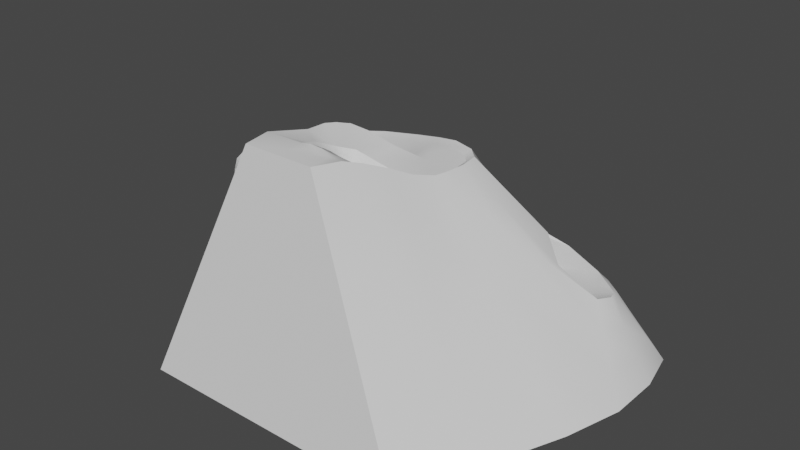 # Source: PrairieMoundtain.blend  (saved by Blender 3.3.6; exported with 4.5.12 LTS)
import bpy
from mathutils import Matrix  # noqa: F401  (used for matrix-valued properties, if any)

bpy.ops.wm.read_factory_settings(use_empty=True)
scene = bpy.context.scene
scene.name = 'Scene'

# ---- collections
col_collection = bpy.data.collections.new('Collection'); scene.collection.children.link(col_collection)

# ---- node groups
ng_auto_smooth = bpy.data.node_groups.new('Auto Smooth', 'GeometryNodeTree')
_s = ng_auto_smooth.interface.new_socket(name='Geometry', in_out='OUTPUT', socket_type='NodeSocketGeometry')
_s = ng_auto_smooth.interface.new_socket(name='Geometry', in_out='INPUT', socket_type='NodeSocketGeometry')
_s = ng_auto_smooth.interface.new_socket(name='Angle', in_out='INPUT', socket_type='NodeSocketFloat')
_s.subtype = 'ANGLE'
_s.min_value = 0.0
_s.max_value = 3.142
ng_auto_smooth.is_modifier = True
_N = ng_auto_smooth.nodes; _L = ng_auto_smooth.links
n0 = _N.new('NodeGroupOutput'); n0.name = 'Group Output'; n0.location = (480, -100)
n1 = _N.new('NodeGroupInput'); n1.name = 'Group Input'; n1.location = (-420, -300)
n2 = _N.new('NodeGroupInput'); n2.name = 'Group Input.001'; n2.location = (-60, -100)
n3 = _N.new('GeometryNodeSetShadeSmooth'); n3.name = 'Set Shade Smooth'; n3.location = (120, -100)
n3.domain = 'EDGE'
n4 = _N.new('GeometryNodeSetShadeSmooth'); n4.name = 'Set Shade Smooth.001'; n4.location = (300, -100)
n5 = _N.new('GeometryNodeInputMeshEdgeAngle'); n5.name = 'Edge Angle'; n5.location = (-420, -220)
n6 = _N.new('GeometryNodeInputEdgeSmooth'); n6.name = 'Is Edge Smooth'; n6.location = (-60, -160)
n7 = _N.new('GeometryNodeInputShadeSmooth'); n7.name = 'Is Face Smooth'; n7.location = (-240, -340)
n8 = _N.new('FunctionNodeBooleanMath'); n8.name = 'Boolean Math'; n8.location = (-60, -220)
n9 = _N.new('FunctionNodeCompare'); n9.name = 'Compare'; n9.location = (-240, -180)
n9.operation = 'LESS_EQUAL'
_L.new(n5.outputs[0], n9.inputs[0])
_L.new(n4.outputs[0], n0.inputs[0])
_L.new(n1.outputs[1], n9.inputs[1])
_L.new(n9.outputs[0], n8.inputs[0])
_L.new(n7.outputs[0], n8.inputs[1])
_L.new(n2.outputs[0], n3.inputs[0])
_L.new(n6.outputs[0], n3.inputs[1])
_L.new(n3.outputs[0], n4.inputs[0])
_L.new(n8.outputs[0], n3.inputs[2])
n0.is_active_output = True

# ---- world
world_world = bpy.data.worlds.new('World'); scene.world = world_world
world_world.use_nodes = True; world_world.node_tree.nodes.clear()
_N = world_world.node_tree.nodes; _L = world_world.node_tree.links
n0 = _N.new('ShaderNodeOutputWorld'); n0.name = 'World Output'; n0.location = (300, 300)
n1 = _N.new('ShaderNodeBackground'); n1.name = 'Background'; n1.location = (10, 300)
n1.inputs[0].default_value = (0.05088, 0.05088, 0.05088, 1.0)
_L.new(n1.outputs[0], n0.inputs[0])
n0.is_active_output = True
world_world.color = (0.05088, 0.05088, 0.05088)
world_world.use_sun_shadow = False
world_world.sun_shadow_jitter_overblur = 0.0

# ---- meshes
me_cube_001 = bpy.data.meshes.new('Cube.001')
me_cube_001.from_pydata([(-8.88, -5.95, -1.0), (-2.033, -3.829, 15.23), (-8.88, 10.82, -1.0), (-3.0, 1.807, 14.04), (9.702, -5.95, -1.0), (2.679, -3.829, 15.23), (13.91, 4.448, -1.0), (3.067, -1.926, 15.02), (-0.6653, 1.635, 13.51), (3.556, 2.738, 12.37), (-2.667, 3.825, 13.93), (-8.88, 13.09, -1.0), (15.0, 8.365, -1.0), (-0.9024, 4.633, 13.63), (2.531, 5.619, 12.44), (-10.14, 1.579, -1.0), (-2.369, -1.926, 15.23), (12.26, 0.372, -1.0), (-4.661, 6.951, 9.576), (-5.138, 5.084, 8.826), (-11.96, 13.51, -1.0), (-10.93, 15.78, -1.0), (9.702, 15.78, -1.0), (-11.96, 6.041, -1.0), (-8.362, 3.933, 8.97), (7.642, 12.51, 4.255), (-8.193, 11.58, 6.477), (-9.041, 9.04, 7.321), (11.96, 10.15, 4.615), (6.888, 12.85, 4.593), (-1.911, 12.88, 5.381), (12.11, 11.92, 4.292), (14.41, 14.86, -1.0), (-13.22, 3.834, -1.0), (-14.46, 15.29, -1.0), (-11.8, 17.84, -1.0), (12.01, 16.91, -1.0), (9.947, 13.65, 4.255), (-14.46, 7.819, -1.0), (12.21, 12.05, 4.057), (10.04, 13.79, 4.022), (11.57, 12.35, 4.283), (11.83, 12.69, 3.965), (10.74, 13.56, 3.948), (10.49, 13.22, 4.264), (9.802, 11.21, 4.187), (11.02, 10.23, 4.284), (8.181, 12.02, 4.203), (10.07, 10.2, 4.279), (8.771, 10.89, 4.268), (8.334, 10.08, 7.83), (9.342, 10.46, 4.268), (10.5, 10.14, 4.281), (8.556, 11.35, 4.265), (9.114, 9.4, 6.562), (9.607, 9.186, 6.633), (8.1, 10.08, 6.523), (8.403, 9.806, 6.534), (7.724, 10.43, 6.537), (8.71, 9.587, 6.548), (7.308, 10.73, 6.608), (9.976, 8.795, 6.759), (6.62, 11.05, 6.733), (15.06, 11.91, -1.0), (12.33, 11.1, 4.454), (-5.052, 12.09, 5.71), (3.209, 18.5, -1.0), (-7.008, 18.1, -1.0), (2.488, 12.72, 4.814), (-1.831, 17.85, -1.0), (-9.582, 18.32, -1.0), (-13.49, 16.8, -1.0), (-14.78, 11.49, -1.0), (-8.833, 6.43, 8.358), (-14.03, 6.093, -1.0), (-11.69, 2.02, -1.0), (-5.176, 4.247, 8.84), (-5.345, 3.365, 8.74), (-5.692, 2.836, 8.884), (-6.103, 2.223, 8.932), (-6.64, 1.685, 8.928), (-5.167, 0.5727, 12.07), (-4.069, 3.446, 11.79), (-4.984, 1.052, 12.03), (-4.801, 1.53, 11.98), (-4.618, 2.009, 11.93), (-4.435, 2.488, 11.89), (-4.252, 2.967, 11.84), (7.756, 17.79, -1.0), (-8.78, 10.74, 6.739), (-6.775, 12.06, 6.146), (-7.497, 1.667, 9.1), (-7.437, 1.254, 9.762), (-6.807, 1.079, 10.09), (-10.47, 2.849, 9.765), (-10.05, 2.988, 9.402), (-10.72, 11.03, 7.141), (-11.27, 11.36, 7.548), (-9.517, 13.17, 6.714), (-9.867, 13.68, 7.131), (-11.18, 5.786, 9.774), (-10.65, 5.44, 9.236), (7.255, 14.51, 4.751), (-1.937, 14.54, 5.215), (-1.936, 15.03, 5.565), (-6.338, 14.09, 6.365), (-6.004, 13.63, 5.842), (2.711, 14.96, 5.364), (2.626, 14.6, 4.942), (-8.714, 13.99, 6.845), (-8.592, 13.41, 6.472), (-10.75, 12.83, 7.31), (-10.23, 12.47, 6.864), (-11.46, 8.4, 8.407), (-10.91, 7.98, 8.178), (-10.47, 3.801, 9.402), (-10.97, 3.861, 9.767), (-9.217, 2.09, 9.402), (-9.461, 1.755, 9.763), (4.983, 3.484, 12.88), (4.275, 3.463, 12.5), (5.177, 5.756, 12.79), (4.744, 5.647, 12.49), (-8.291, 7.89, 9.909), (-7.919, 7.73, 9.674), (-7.211, 9.993, 10.38), (-6.945, 9.631, 10.11), (3.902, 7.551, 12.49), (4.165, 7.908, 12.76), (2.65, 8.434, 12.71), (2.531, 8.032, 12.44), (4.598, 6.792, 12.49), (4.994, 7.067, 12.79), (-7.996, 5.782, 9.25), (-8.354, 5.946, 9.509), (-8.3, 5.576, 9.24), (-7.552, 8.944, 9.911), (-7.885, 9.24, 10.17), (-5.992, 9.768, 10.2), (-6.13, 10.16, 10.49), (-3.004, 3.211, 13.98), (-2.015, 4.363, 13.86), (-4.142, 7.333, 9.925), (-4.94, 6.143, 9.193), (-1.116, 9.496, 11.76), (-1.151, 9.104, 11.47), (-1.218, 6.94, 11.03), (-4.191, 9.721, 10.68), (-4.271, 10.11, 10.96), (1.131, 0.8847, 13.02), (0.03358, -1.926, 15.23), (2.918, 1.337, 12.88), (-3.896, 1.454, 13.1), (-4.456, 0.844, 12.78), (0.8141, 2.589, 12.96), (0.8141, 5.028, 12.99), (0.6564, 6.292, 11.73), (0.9783, 9.019, 12.28), (0.9508, 8.605, 12.03), (10.46, 12.06, 4.194), (9.2, 13.28, 4.255), (10.92, 11.23, 4.193), (9.57, 12.21, 4.195), (11.74, 11.15, 4.308), (-6.598, -5.243, 4.408), (-4.315, -4.536, 9.817), (5.02, -4.536, 9.817), (7.361, -5.243, 4.408), (12.97, 9.552, 2.744), (13.99, 8.958, 0.8718), (4.791, 0.7743, -1.0), (-2.673, 1.177, -1.0), (6.13, -1.16, 9.817), (9.193, -0.394, 4.408), (12.95, 12.99, 2.371), (13.68, 13.93, 0.6857), (10.7, 14.83, 2.348), (11.35, 15.87, 0.6739), (14.15, 11.64, 0.8179), (13.24, 11.37, 2.636), (-9.237, 1.471, 2.587), (-8.337, 1.363, 6.175), (-10.2, 1.843, 6.175), (-10.94, 1.931, 2.588), (-12.3, 3.506, 2.588), (-11.39, 3.177, 6.176), (-11.99, 4.605, 6.178), (-13.01, 5.349, 2.589), (-13.39, 13.98, 1.849), (-12.33, 12.67, 4.699), (-11.67, 14.15, 4.54), (-12.58, 15.48, 1.77), (-13.67, 10.46, 2.136), (-12.57, 9.43, 5.272), (-11.16, 16.45, 1.71), (-10.51, 15.07, 4.421), (-9.004, 15.44, 4.23), (-9.293, 16.88, 1.615), (-12.27, 6.463, 6.183), (-13.36, 7.141, 2.591), (7.589, 16.7, 0.9171), (7.422, 15.6, 2.834), (3.043, 17.32, 1.121), (2.877, 16.14, 3.243), (-1.866, 16.91, 1.188), (-1.901, 15.97, 3.377), (-6.785, 16.76, 1.455), (-6.562, 15.42, 3.91), (8.376, 7.782, 8.77), (6.777, 6.769, 10.78), (7.309, 5.705, 10.07), (9.634, 7.925, 7.341), (7.221, 9.076, 9.482), (6.107, 8.071, 11.13), (-8.183, 9.74, 9.028), (-8.482, 10.24, 7.883), (-8.791, 8.657, 8.184), (-8.541, 8.273, 9.047), (-8.673, 6.269, 8.742), (-8.514, 6.108, 9.125), (-6.345, 10.8, 9.042), (-6.56, 11.43, 7.594), (-7.866, 11.05, 7.78), (-7.539, 10.52, 9.082), (5.802, 10.0, 8.741), (4.983, 8.954, 10.75), (5.475, 11.38, 7.298), (4.062, 9.905, 10.0), (10.94, 4.127, 3.597), (7.96, 3.805, 8.195), (-1.646, 11.75, 7.506), (-1.381, 10.62, 9.631), (-4.792, 11.43, 7.46), (-4.531, 10.77, 9.21), (1.985, 11.49, 7.304), (1.482, 10.25, 9.794), (12.69, 13.41, 2.31), (13.55, 14.14, 0.655), (11.16, 14.68, 2.299), (11.59, 15.79, 0.6494), (0.7067, -1.751, 15.29), (1.445, -1.693, 15.21), (2.205, -1.923, 15.05), (2.331, -1.653, 15.02), (1.568, -0.4591, 14.36), (1.585, -2.618, 15.19), (2.458, -2.715, 15.14), (0.3232, -3.829, 15.23), (0.2077, -3.07, 15.23), (2.132, -3.224, 15.23), (0.8094, -2.272, 15.22), (1.146, -2.184, 15.23), (1.515, -2.156, 15.22), (1.947, -2.212, 15.13), (2.122, -2.409, 15.11), (0.8964, -2.844, 15.23), (4.504, 2.131, 13.26), (4.025, 0.7789, 13.95), (3.466, -0.8001, 14.64), (3.366, -0.6031, 14.38), (2.871, -0.6097, 14.24), (2.469, -0.546, 14.33), (3.881, 0.8208, 13.7), (4.225, 1.939, 13.16), (7.35, 2.15, 8.736), (6.74, 0.4951, 9.276), (6.471, 3.645, 10.49), (4.598, -1.543, 12.42), (5.382, 0.637, 11.61), (5.927, 2.141, 11.0), (-3.174, -4.183, 12.52), (3.849, -4.183, 12.52), (3.787, 2.319, 12.81), (3.218, 0.1078, 13.75), (3.592, 1.047, 13.49), (3.782, 1.746, 13.14), (4.651, 4.247, 12.49), (5.08, 4.62, 12.79), (-0.07695, 1.075, 14.01), (1.877, 1.762, 13.59), (0.789, 1.73, 13.83), (-0.5587, -0.05966, 14.53), (0.1197, -0.5826, 14.37), (1.097, -0.6753, 14.63), (0.7276, -0.7041, 14.67), (-1.028, 0.4306, 14.09), (-0.7397, -0.5537, 14.51), (1.771, 1.366, 13.32), (2.291, 0.9655, 12.93), (0.9426, 1.411, 13.47), (0.1735, 0.6923, 13.82), (3.016, 1.939, 13.24), (2.243, 0.2857, 13.62), (-3.792, 5.428, 11.75), (-4.48, 4.075, 10.65), (-4.8, 3.726, 10.06), (-2.795, 6.014, 11.76), (-4.187, 4.877, 11.31), (-5.201, 3.319, 9.408), (-1.149, 2.976, 10.7), (-1.089, 3.239, 9.296), (-2.796, 2.285, 9.881), (-2.863, 2.235, 8.935), (-1.873, 2.82, 9.193), (-0.3374, 4.605, 9.577), (-3.381, 1.926, 8.84), (-3.765, 1.603, 8.865), (-4.07, 1.26, 8.884), (-0.2633, 6.176, 11.03), (-3.439, 1.354, 9.408), (-3.149, 1.904, 10.06), (-0.5279, 4.324, 10.91), (-0.6155, 3.691, 12.13), (-1.848, 2.594, 10.29), (-2.064, 2.732, 11.57), (-2.65, 2.033, 10.9), (-1.474, 2.995, 12.03), (-4.521, 6.696, 9.927), (-4.758, 5.885, 9.699), (-4.894, 4.877, 9.475), (-4.989, 4.088, 9.289), (-5.23, 3.293, 9.093), (-2.341, 4.094, 13.89), (-3.294, 5.721, 11.75), (-0.7926, 3.792, 9.437), (-0.9927, 3.295, 12.08), (-0.9057, 3.571, 10.82), (-2.836, 3.518, 13.95), (-3.99, 5.153, 11.53), (-1.49, 2.99, 9.244), (-1.778, 2.824, 11.8), (-1.476, 2.732, 10.52)], [], [(14, 122, 131), (267, 7, 5), (271, 5, 247, 1, 270), (15, 171, 170, 17, 4, 0), (150, 16, 1), (12, 11, 21, 22), (278, 290, 289), (211, 28, 61), (6, 2, 11, 12), (8, 13, 141), (154, 9, 14), (232, 65, 90, 221), (2, 6, 17, 170, 171, 15), (80, 93, 81, 83), (291, 151, 272), (3, 16, 285), (22, 21, 35, 70, 67, 69, 66, 88, 36), (140, 82, 3), (323, 293, 10, 322), (153, 81, 16), (46, 45, 48, 52), (23, 15, 75, 33, 74, 38), (208, 61, 50, 212), (2, 15, 23), (51, 45, 49), (11, 2, 20, 21), (203, 107, 102, 201), (130, 14, 127), (185, 94, 116, 186), (20, 2, 23), (201, 102, 37, 40, 176), (217, 219, 134, 123), (223, 214, 137, 125), (14, 131, 127), (68, 29, 102, 108), (27, 96, 114), (30, 68, 108, 103), (26, 98, 112), (198, 100, 113, 193), (236, 42, 39, 174), (98, 26, 110), (12, 22, 36, 32, 63), (189, 97, 111, 190), (27, 89, 96), (21, 20, 34, 71, 35), (178, 63, 32, 175), (205, 104, 107, 203), (20, 23, 38, 72, 34), (47, 45, 162), (211, 168, 28), (41, 31, 39, 42), (37, 44, 43, 40), (51, 48, 45), (61, 28, 46, 55), (62, 60, 47, 25), (50, 55, 54), (50, 57, 56), (51, 57, 59, 48), (50, 56, 58), (47, 53, 49, 45), (161, 45, 46), (48, 59, 54, 52), (47, 60, 58, 53), (58, 56, 49, 53), (54, 55, 46, 52), (58, 60, 50), (56, 57, 51, 49), (59, 57, 50), (54, 59, 50), (61, 55, 50), (50, 60, 62), (124, 18, 136), (225, 227, 129, 128), (169, 12, 63, 178), (159, 45, 161), (90, 65, 106), (65, 30, 103, 106), (207, 105, 104, 205), (90, 106, 110), (193, 113, 97, 189), (73, 114, 101), (190, 111, 99, 195), (89, 26, 112, 96), (73, 24, 135), (143, 124, 133), (186, 116, 100, 198), (24, 101, 115), (182, 118, 94, 185), (24, 95, 117), (95, 24, 115), (270, 1, 16, 81), (91, 24, 117), (24, 76, 19), (294, 295, 87, 82), (295, 298, 86, 87), (78, 85, 86, 298), (78, 79, 84, 85), (79, 80, 83, 84), (3, 82, 152), (158, 156, 14, 130), (212, 50, 62, 224), (276, 122, 14), (102, 160, 37), (126, 18, 138), (221, 90, 26, 222), (24, 19, 133, 135), (214, 217, 123, 137), (18, 126, 136), (195, 99, 109, 196), (196, 109, 105, 207), (91, 92, 93, 80), (118, 92, 91, 117), (116, 94, 95, 115), (112, 98, 99, 111), (114, 96, 97, 113), (106, 103, 104, 105), (108, 102, 107), (110, 106, 105, 109), (103, 108, 107, 104), (98, 110, 109, 99), (96, 112, 111, 97), (101, 114, 113, 100), (100, 116, 115, 101), (94, 118, 117, 95), (181, 92, 118, 182), (258, 259, 7), (133, 134, 135), (276, 120, 119), (130, 127, 128, 129), (137, 123, 124, 136), (139, 125, 126, 138), (132, 128, 127, 131), (121, 132, 131, 122), (123, 134, 133, 124), (125, 137, 136, 126), (148, 139, 138, 147), (269, 256, 268), (78, 298, 309, 307), (328, 297, 140, 327), (142, 146, 145, 147), (157, 144, 145, 158), (235, 231, 144, 157), (156, 146, 13, 155), (144, 148, 147, 145), (18, 142, 147, 138), (230, 30, 65, 232), (282, 150, 240, 284), (291, 9, 279), (278, 8, 281), (288, 149, 244), (275, 272, 151), (153, 84, 83, 81), (16, 3, 152), (85, 84, 153, 152), (152, 153, 16), (8, 154, 155, 13), (14, 156, 155), (129, 157, 158, 130), (145, 146, 156, 158), (227, 235, 157, 129), (287, 289, 149), (29, 25, 160, 102), (41, 159, 31), (162, 45, 159), (28, 64, 46), (25, 47, 160), (31, 159, 161), (163, 161, 46), (160, 162, 159, 37), (160, 47, 162), (44, 37, 159), (41, 44, 159), (31, 161, 163), (64, 163, 46), (64, 31, 163), (135, 218, 73), (24, 77, 76), (24, 78, 77), (24, 79, 78), (24, 80, 79), (91, 80, 24), (73, 27, 114), (24, 73, 101), (26, 90, 110), (19, 143, 133), (143, 18, 124), (3, 8, 140), (8, 10, 327), (8, 141, 322), (1, 247, 248), (251, 240, 150, 250), (297, 294, 82, 140), (82, 87, 152), (87, 86, 152), (86, 85, 152), (286, 285, 16), (44, 41, 42, 43), (239, 237, 32, 36), (177, 239, 36), (40, 43, 238, 176), (176, 238, 239, 177), (43, 42, 236, 238), (238, 236, 237, 239), (29, 68, 234, 226), (226, 234, 235, 227), (144, 231, 233, 148), (231, 230, 232, 233), (68, 30, 230, 234), (234, 230, 231, 235), (6, 228, 173, 17), (228, 229, 264, 265, 172, 173), (15, 180, 183, 75), (180, 181, 182, 183), (70, 197, 206, 67), (197, 196, 207, 206), (35, 194, 197, 70), (194, 195, 196, 197), (89, 27, 216, 215), (215, 216, 217, 214), (139, 220, 223, 125), (220, 221, 222, 223), (132, 213, 225, 128), (213, 212, 224, 225), (0, 164, 180, 15), (164, 165, 181, 180), (75, 183, 184, 33), (183, 182, 185, 184), (74, 187, 199, 38), (187, 186, 198, 199), (71, 191, 194, 35), (191, 190, 195, 194), (72, 192, 188, 34), (192, 193, 189, 188), (67, 206, 204, 69), (206, 207, 205, 204), (28, 168, 179, 64), (168, 169, 178, 179), (25, 29, 226, 224, 62), (224, 226, 227, 225), (210, 229, 168, 211), (266, 229, 210), (228, 6, 12, 169), (229, 228, 169, 168), (69, 204, 202, 66), (204, 205, 203, 202), (64, 179, 174, 39, 31), (179, 178, 175, 174), (34, 188, 191, 71), (188, 189, 190, 191), (32, 237, 175), (237, 236, 174, 175), (38, 199, 192, 72), (199, 198, 193, 192), (26, 89, 215, 222), (222, 215, 214, 223), (27, 73, 218, 216), (216, 218, 219, 217), (88, 200, 177, 36), (200, 201, 176, 177), (33, 184, 187, 74), (184, 185, 186, 187), (66, 202, 200, 88), (202, 203, 201, 200), (121, 209, 213, 132), (209, 208, 212, 213), (148, 233, 220, 139), (233, 232, 221, 220), (277, 119, 210), (209, 210, 211, 208), (4, 167, 164, 0), (167, 166, 165, 164), (17, 173, 167, 4), (173, 172, 166, 167), (219, 218, 135), (134, 219, 135), (244, 149, 283), (283, 149, 284), (7, 243, 242), (273, 151, 261), (242, 243, 241), (243, 244, 241), (261, 151, 292), (252, 241, 240, 251), (253, 252, 245), (253, 245, 254), (5, 7, 246), (7, 242, 246), (249, 5, 246, 254), (250, 150, 248, 255), (249, 245, 255), (150, 1, 248), (247, 5, 248), (5, 249, 255, 248), (245, 250, 255), (245, 249, 254), (242, 253, 254, 246), (242, 241, 252, 253), (245, 252, 251), (245, 251, 250), (260, 261, 243), (7, 259, 260), (257, 262, 259, 258), (243, 261, 244), (256, 263, 262, 257), (273, 274, 151), (120, 263, 256), (274, 275, 151), (257, 258, 267), (256, 257, 268), (119, 256, 269), (266, 269, 264), (269, 268, 265), (268, 267, 172), (267, 258, 7), (265, 268, 172), (264, 269, 265), (266, 119, 269), (268, 257, 267), (229, 266, 264), (119, 266, 210), (267, 5, 271), (172, 267, 166), (166, 271, 270, 165), (166, 267, 271), (165, 270, 81, 93), (165, 93, 92), (181, 165, 92), (262, 263, 275, 274), (259, 262, 274, 273), (263, 120, 272), (120, 9, 272), (260, 273, 261), (7, 260, 243), (119, 120, 256), (260, 259, 273), (9, 120, 14), (122, 276, 277, 121), (120, 276, 14), (121, 277, 210, 209), (277, 276, 119), (155, 154, 14), (9, 154, 280), (154, 8, 278, 280), (241, 283, 284, 240), (149, 282, 284), (282, 281, 150), (289, 290, 149), (282, 149, 290), (241, 244, 283), (151, 279, 287), (150, 281, 286), (279, 9, 280), (8, 3, 285), (281, 8, 285), (16, 150, 286), (286, 281, 285), (149, 288, 287), (279, 280, 289, 287), (281, 282, 290), (288, 244, 292), (278, 281, 290), (280, 278, 289), (275, 263, 272), (151, 291, 279), (9, 291, 272), (288, 151, 287), (151, 288, 292), (244, 261, 292), (317, 318, 303, 329, 300), (298, 295, 310, 309), (146, 142, 304), (78, 307, 306, 321), (323, 296, 312, 325), (142, 18, 317), (13, 146, 296, 141), (321, 306, 305, 320), (295, 294, 315, 310), (318, 319, 302, 303), (319, 320, 305, 302), (328, 293, 316, 330), (294, 297, 314, 315), (296, 146, 308, 312), (308, 304, 311), (313, 301, 315, 314), (331, 313, 314, 330), (301, 309, 310), (326, 299, 316, 325), (324, 300, 299, 326), (302, 305, 309, 301), (329, 303, 313, 331), (303, 302, 301, 313), (312, 308, 311), (19, 76, 320, 319), (143, 19, 319, 318), (18, 143, 318, 317), (142, 317, 300), (304, 142, 300, 324), (308, 146, 304), (77, 78, 321), (76, 77, 321, 320), (305, 306, 309), (306, 307, 309), (315, 301, 310), (304, 324, 326, 311), (311, 326, 325, 312), (293, 323, 325, 316), (296, 323, 322, 141), (10, 8, 322), (300, 329, 331, 299), (299, 331, 330, 316), (297, 328, 330, 314), (293, 328, 327, 10), (140, 8, 327), (208, 211, 61)])
me_cube_001.polygons.foreach_set('use_smooth', [True] * 414)
_uv = me_cube_001.uv_layers.new(name='UVMap')
_uv.uv.foreach_set('vector', [0.5942, 0.241, 0.5896, 0.2742, 0.5726, 0.2698, 0.6978, 0.2859, 0.708, 0.262, 0.7375, 0.2598, 0.6537, 0.5706, 0.695, 0.5882, 0.695, 0.6232, 0.695, 0.6583, 0.6537, 0.675, 0.2819, 0.4074, 0.288, 0.2943, 0.2941, 0.1811, 0.3002, 0.06802, 0.396, 0.1067, 0.396, 0.3883, 0.7139, 0.2164, 0.7185, 0.1803, 0.7464, 0.189, 0.1791, 0.02647, 0.1076, 0.3884, 0.06684, 0.4195, 0.06684, 0.1068, 0.6683, 0.2096, 0.6735, 0.2143, 0.661, 0.2246, 0.543, 0.3464, 0.5036, 0.3787, 0.5289, 0.3502, 0.2385, 0.04289, 0.1419, 0.3884, 0.1076, 0.3884, 0.1791, 0.02647, 0.6607, 0.2, 0.6162, 0.1906, 0.6225, 0.1743, 0.6433, 0.2207, 0.6355, 0.262, 0.5942, 0.241, 0.3154, 0.7491, 0.3419, 0.7586, 0.3343, 0.7799, 0.3124, 0.7713, 0.1419, 0.3884, 0.2385, 0.04289, 0.3002, 0.06802, 0.2941, 0.1811, 0.288, 0.2943, 0.2819, 0.4074, 0.7976, 0.3453, 0.81, 0.3309, 0.8467, 0.3204, 0.8486, 0.3279, 0.649, 0.2549, 0.658, 0.2548, 0.6416, 0.266, 0.6629, 0.1643, 0.7185, 0.1803, 0.6799, 0.1966, 0.06684, 0.1068, 0.06684, 0.4195, 0.03561, 0.4327, 0.02825, 0.399, 0.03168, 0.36, 0.0355, 0.2816, 0.02556, 0.2052, 0.03635, 0.1363, 0.04964, 0.07185, 0.8939, 0.3561, 0.8581, 0.3658, 0.8913, 0.3362, 0.8688, 0.4005, 0.8644, 0.3947, 0.8971, 0.3662, 0.8997, 0.3712, 0.8618, 0.3234, 0.8467, 0.3204, 0.9023, 0.2806, 0.5039, 0.3646, 0.4915, 0.3445, 0.5062, 0.3504, 0.5062, 0.357, 0.2143, 0.435, 0.2819, 0.4074, 0.2752, 0.4309, 0.2478, 0.4541, 0.2135, 0.4664, 0.1874, 0.4728, 0.5484, 0.3269, 0.5289, 0.3502, 0.5134, 0.3224, 0.5316, 0.3066, 0.1419, 0.3884, 0.2819, 0.4074, 0.2143, 0.435, 0.5037, 0.339, 0.4915, 0.3445, 0.4983, 0.3296, 0.1076, 0.3884, 0.1419, 0.3884, 0.1012, 0.435, 0.06684, 0.4195, 0.8063, 0.6725, 0.7735, 0.6653, 0.7825, 0.6042, 0.8121, 0.6107, 0.5579, 0.2364, 0.5942, 0.241, 0.5625, 0.2579, 0.1347, 0.5441, 0.1882, 0.5289, 0.1863, 0.5412, 0.1327, 0.5619, 0.1012, 0.435, 0.1419, 0.3884, 0.2143, 0.435, 0.8121, 0.6107, 0.7825, 0.6042, 0.7895, 0.5629, 0.7931, 0.5629, 0.819, 0.5629, 0.4821, 0.8839, 0.4916, 0.9133, 0.4865, 0.9177, 0.4717, 0.8944, 0.4627, 0.852, 0.4723, 0.8634, 0.4587, 0.8773, 0.4471, 0.8673, 0.5942, 0.241, 0.5726, 0.2698, 0.5625, 0.2579, 0.4831, 0.2313, 0.4727, 0.2973, 0.4471, 0.2995, 0.4546, 0.2297, 0.5618, 0.06372, 0.535, 0.03484, 0.5818, 0.03715, 0.4893, 0.1646, 0.4831, 0.2313, 0.4546, 0.2297, 0.4644, 0.1611, 0.5215, 0.07207, 0.5003, 0.04898, 0.5123, 0.03949, 0.134, 0.5871, 0.1882, 0.5676, 0.1725, 0.6088, 0.1248, 0.6314, 0.8188, 0.5258, 0.7934, 0.531, 0.7916, 0.5209, 0.8177, 0.5191, 0.5003, 0.04898, 0.5215, 0.07207, 0.4947, 0.06256, 0.1791, 0.02647, 0.06684, 0.1068, 0.04964, 0.07185, 0.08067, 0.03541, 0.1254, 0.02556, 0.1245, 0.6803, 0.1675, 0.6547, 0.1707, 0.6784, 0.1297, 0.7045, 0.5618, 0.06372, 0.5354, 0.06473, 0.535, 0.03484, 0.06684, 0.4195, 0.1012, 0.435, 0.07422, 0.4729, 0.05137, 0.4583, 0.03561, 0.4327, 0.8404, 0.492, 0.8681, 0.4823, 0.8697, 0.5155, 0.8437, 0.5173, 0.8042, 0.7312, 0.7705, 0.7244, 0.7735, 0.6653, 0.8063, 0.6725, 0.1012, 0.435, 0.2143, 0.435, 0.1874, 0.4728, 0.1318, 0.4778, 0.07422, 0.4729, 0.4825, 0.3186, 0.4915, 0.3445, 0.4769, 0.3391, 0.543, 0.3464, 0.5095, 0.3962, 0.5036, 0.3787, 0.471, 0.3688, 0.4764, 0.3777, 0.4741, 0.3791, 0.4653, 0.3722, 0.4546, 0.3419, 0.4601, 0.3509, 0.4543, 0.3542, 0.4521, 0.3432, 0.5037, 0.339, 0.5062, 0.3504, 0.4915, 0.3445, 0.3336, 0.5416, 0.3673, 0.5289, 0.3719, 0.5416, 0.3353, 0.5496, 0.3325, 0.6028, 0.3347, 0.5915, 0.3719, 0.5923, 0.3709, 0.6033, 0.3167, 0.5727, 0.3353, 0.5496, 0.3362, 0.5576, 0.3167, 0.5727, 0.3363, 0.57, 0.3363, 0.5762, 0.3712, 0.5646, 0.3363, 0.57, 0.3362, 0.5643, 0.3714, 0.5531, 0.3167, 0.5727, 0.3363, 0.5762, 0.336, 0.5838, 0.4825, 0.3186, 0.4918, 0.3255, 0.4983, 0.3296, 0.4915, 0.3445, 0.4891, 0.3612, 0.4915, 0.3445, 0.5039, 0.3646, 0.3714, 0.5531, 0.3362, 0.5643, 0.3362, 0.5576, 0.3716, 0.5473, 0.3719, 0.5923, 0.3347, 0.5915, 0.336, 0.5838, 0.371, 0.5819, 0.336, 0.5838, 0.3363, 0.5762, 0.371, 0.5753, 0.371, 0.5819, 0.3362, 0.5576, 0.3353, 0.5496, 0.3719, 0.5416, 0.3716, 0.5473, 0.336, 0.5838, 0.3347, 0.5915, 0.3167, 0.5727, 0.3363, 0.5762, 0.3363, 0.57, 0.3712, 0.5646, 0.371, 0.5753, 0.3362, 0.5643, 0.3363, 0.57, 0.3167, 0.5727, 0.3362, 0.5576, 0.3362, 0.5643, 0.3167, 0.5727, 0.3336, 0.5416, 0.3353, 0.5496, 0.3167, 0.5727, 0.3167, 0.5727, 0.3347, 0.5915, 0.3325, 0.6028, 0.5807, 0.08166, 0.5862, 0.1322, 0.5619, 0.08469, 0.2705, 0.6042, 0.2814, 0.6241, 0.2395, 0.6284, 0.2394, 0.6049, 0.5154, 0.4137, 0.5213, 0.4312, 0.4679, 0.4253, 0.4748, 0.411, 0.4775, 0.3526, 0.4915, 0.3445, 0.4891, 0.3612, 0.5113, 0.09264, 0.5075, 0.1187, 0.4862, 0.1014, 0.5075, 0.1187, 0.4893, 0.1646, 0.4644, 0.1611, 0.4862, 0.1014, 0.7958, 0.7853, 0.7579, 0.772, 0.7705, 0.7244, 0.8042, 0.7312, 0.5113, 0.09264, 0.4862, 0.1014, 0.4947, 0.06256, 0.1248, 0.6314, 0.1725, 0.6088, 0.1675, 0.6547, 0.1245, 0.6803, 0.6012, 0.07125, 0.5818, 0.03715, 0.6201, 0.04537, 0.1297, 0.7045, 0.1707, 0.6784, 0.1761, 0.6946, 0.138, 0.7223, 0.5354, 0.06473, 0.5215, 0.07207, 0.5123, 0.03949, 0.535, 0.03484, 0.5017, 0.9044, 0.5029, 0.9409, 0.4911, 0.9207, 0.5986, 0.1298, 0.5807, 0.08166, 0.6099, 0.08453, 0.1327, 0.5619, 0.1863, 0.5412, 0.1882, 0.5676, 0.134, 0.5871, 0.6382, 0.08276, 0.6201, 0.04537, 0.6444, 0.05105, 0.9461, 0.5977, 0.9438, 0.6531, 0.9258, 0.6499, 0.9249, 0.594, 0.6382, 0.08276, 0.6559, 0.05896, 0.6678, 0.07321, 0.6559, 0.05896, 0.6382, 0.08276, 0.6444, 0.05105, 0.8558, 0.2586, 0.9002, 0.2551, 0.9023, 0.2806, 0.8467, 0.3204, 0.6707, 0.1, 0.6382, 0.08276, 0.6678, 0.07321, 0.6382, 0.08276, 0.6273, 0.1301, 0.6147, 0.1291, 0.8418, 0.3784, 0.8309, 0.3751, 0.8562, 0.3582, 0.8581, 0.3658, 0.8309, 0.3751, 0.8184, 0.371, 0.8543, 0.3506, 0.8562, 0.3582, 0.8068, 0.3649, 0.8524, 0.3431, 0.8543, 0.3506, 0.8184, 0.371, 0.8068, 0.3649, 0.8029, 0.3547, 0.8505, 0.3355, 0.8524, 0.3431, 0.8029, 0.3547, 0.7976, 0.3453, 0.8486, 0.3279, 0.8505, 0.3355, 0.8913, 0.3362, 0.8581, 0.3658, 0.8716, 0.3324, 0.5521, 0.2118, 0.5872, 0.212, 0.5942, 0.241, 0.5579, 0.2364, 0.2909, 0.5776, 0.3167, 0.5727, 0.3325, 0.6028, 0.3015, 0.6035, 0.6108, 0.2755, 0.5896, 0.2742, 0.5942, 0.241, 0.4471, 0.2995, 0.4616, 0.3314, 0.4546, 0.3419, 0.5506, 0.09237, 0.5862, 0.1322, 0.5467, 0.1064, 0.4683, 0.8276, 0.4842, 0.8097, 0.4938, 0.8214, 0.4782, 0.8367, 0.6382, 0.08276, 0.6147, 0.1291, 0.6099, 0.08453, 0.6135, 0.08037, 0.4723, 0.8634, 0.4821, 0.8839, 0.4717, 0.8944, 0.4587, 0.8773, 0.5862, 0.1322, 0.5506, 0.09237, 0.5619, 0.08469, 0.7879, 0.8321, 0.7461, 0.8131, 0.7506, 0.8012, 0.791, 0.8162, 0.791, 0.8162, 0.7506, 0.8012, 0.7579, 0.772, 0.7958, 0.7853, 0.7471, 0.929, 0.7579, 0.9315, 0.7643, 0.94, 0.7461, 0.94, 0.7533, 0.9022, 0.7579, 0.9315, 0.7471, 0.929, 0.7477, 0.9034, 0.6447, 0.04319, 0.659, 0.05273, 0.6559, 0.05896, 0.6444, 0.05105, 0.5123, 0.03949, 0.5003, 0.04898, 0.4935, 0.04247, 0.5081, 0.03072, 0.5818, 0.03715, 0.535, 0.03484, 0.5313, 0.02557, 0.5767, 0.02791, 0.4862, 0.1014, 0.4644, 0.1611, 0.4572, 0.16, 0.4802, 0.09517, 0.9229, 0.7809, 0.923, 0.7118, 0.9299, 0.7809, 0.4947, 0.06256, 0.4862, 0.1014, 0.4802, 0.09517, 0.4865, 0.05937, 0.9239, 0.8486, 0.9229, 0.7809, 0.9299, 0.7809, 0.9299, 0.8502, 0.5003, 0.04898, 0.4947, 0.06256, 0.4865, 0.05937, 0.4935, 0.04247, 0.535, 0.03484, 0.5123, 0.03949, 0.5081, 0.03072, 0.5313, 0.02557, 0.8154, 0.9379, 0.8184, 0.908, 0.8278, 0.9022, 0.8278, 0.9358, 0.6162, 0.0364, 0.6447, 0.04319, 0.6444, 0.05105, 0.6201, 0.04537, 0.659, 0.05273, 0.6735, 0.06997, 0.6678, 0.07321, 0.6559, 0.05896, 0.9744, 0.6047, 0.9744, 0.6606, 0.9438, 0.6531, 0.9461, 0.5977, 0.3704, 0.8499, 0.3668, 0.8536, 0.3693, 0.831, 0.6099, 0.08453, 0.6082, 0.07867, 0.6135, 0.08037, 0.6108, 0.2755, 0.6233, 0.2713, 0.6218, 0.2817, 0.5579, 0.2364, 0.5625, 0.2579, 0.5568, 0.261, 0.5518, 0.2372, 0.5583, 0.07897, 0.5792, 0.07563, 0.5807, 0.08166, 0.5619, 0.08469, 0.5413, 0.1034, 0.5458, 0.0875, 0.5506, 0.09237, 0.5467, 0.1064, 0.5679, 0.275, 0.5568, 0.261, 0.5625, 0.2579, 0.5726, 0.2698, 0.5873, 0.2803, 0.5679, 0.275, 0.5726, 0.2698, 0.5896, 0.2742, 0.5792, 0.07563, 0.6082, 0.07867, 0.6099, 0.08453, 0.5807, 0.08166, 0.5458, 0.0875, 0.5583, 0.07897, 0.5619, 0.08469, 0.5506, 0.09237, 0.5387, 0.1311, 0.5413, 0.1034, 0.5467, 0.1064, 0.5443, 0.1332, 0.6391, 0.2996, 0.6433, 0.2769, 0.6631, 0.294, 0.9503, 0.1179, 0.9605, 0.1179, 0.9605, 0.153, 0.9533, 0.1478, 0.8594, 0.3912, 0.8544, 0.3876, 0.8939, 0.3561, 0.8955, 0.3612, 0.5796, 0.139, 0.5806, 0.183, 0.5482, 0.1796, 0.5443, 0.1332, 0.5459, 0.2112, 0.5424, 0.1792, 0.5482, 0.1796, 0.5521, 0.2118, 0.2832, 0.6595, 0.2842, 0.6987, 0.252, 0.6851, 0.245, 0.6545, 0.5872, 0.212, 0.5806, 0.183, 0.6162, 0.1906, 0.6066, 0.216, 0.5424, 0.1792, 0.5387, 0.1311, 0.5443, 0.1332, 0.5482, 0.1796, 0.5862, 0.1322, 0.5796, 0.139, 0.5443, 0.1332, 0.5467, 0.1064, 0.3165, 0.7124, 0.3487, 0.726, 0.3419, 0.7586, 0.3154, 0.7491, 0.6931, 0.2156, 0.7139, 0.2164, 0.71, 0.2261, 0.6939, 0.2248, 0.649, 0.2549, 0.6355, 0.262, 0.654, 0.2379, 0.6683, 0.2096, 0.6607, 0.2, 0.6866, 0.2043, 0.6648, 0.2461, 0.6683, 0.2288, 0.6884, 0.2371, 0.3602, 0.8937, 0.3574, 0.9034, 0.3493, 0.8864, 0.8618, 0.3234, 0.8505, 0.3355, 0.8486, 0.3279, 0.8467, 0.3204, 0.9023, 0.2806, 0.8913, 0.3362, 0.8716, 0.3324, 0.8524, 0.3431, 0.8505, 0.3355, 0.8618, 0.3234, 0.8716, 0.3324, 0.8716, 0.3324, 0.8618, 0.3234, 0.9023, 0.2806, 0.6607, 0.2, 0.6433, 0.2207, 0.6066, 0.216, 0.6162, 0.1906, 0.5942, 0.241, 0.5872, 0.212, 0.6066, 0.216, 0.5518, 0.2372, 0.5459, 0.2112, 0.5521, 0.2118, 0.5579, 0.2364, 0.5482, 0.1796, 0.5806, 0.183, 0.5872, 0.212, 0.5521, 0.2118, 0.2814, 0.6241, 0.2832, 0.6595, 0.245, 0.6545, 0.2395, 0.6284, 0.66, 0.2373, 0.661, 0.2246, 0.6683, 0.2288, 0.4727, 0.2973, 0.4761, 0.3095, 0.4616, 0.3314, 0.4471, 0.2995, 0.471, 0.3688, 0.4775, 0.3526, 0.4764, 0.3777, 0.4769, 0.3391, 0.4915, 0.3445, 0.4775, 0.3526, 0.5036, 0.3787, 0.4885, 0.3824, 0.5039, 0.3646, 0.4761, 0.3095, 0.4825, 0.3186, 0.4616, 0.3314, 0.4764, 0.3777, 0.4775, 0.3526, 0.4891, 0.3612, 0.4887, 0.3736, 0.4891, 0.3612, 0.5039, 0.3646, 0.4616, 0.3314, 0.4769, 0.3391, 0.4775, 0.3526, 0.4546, 0.3419, 0.4616, 0.3314, 0.4825, 0.3186, 0.4769, 0.3391, 0.4601, 0.3509, 0.4546, 0.3419, 0.4775, 0.3526, 0.471, 0.3688, 0.4601, 0.3509, 0.4775, 0.3526, 0.4764, 0.3777, 0.4891, 0.3612, 0.4887, 0.3736, 0.4885, 0.3824, 0.4887, 0.3736, 0.5039, 0.3646, 0.4885, 0.3824, 0.4764, 0.3777, 0.4887, 0.3736, 0.4911, 0.9207, 0.4966, 0.9088, 0.5017, 0.9044, 0.6382, 0.08276, 0.6408, 0.1293, 0.6273, 0.1301, 0.6382, 0.08276, 0.6495, 0.125, 0.6408, 0.1293, 0.6382, 0.08276, 0.6596, 0.12, 0.6495, 0.125, 0.6382, 0.08276, 0.6687, 0.113, 0.6596, 0.12, 0.6707, 0.1, 0.6687, 0.113, 0.6382, 0.08276, 0.6012, 0.07125, 0.5618, 0.06372, 0.5818, 0.03715, 0.6382, 0.08276, 0.6012, 0.07125, 0.6201, 0.04537, 0.5215, 0.07207, 0.5113, 0.09264, 0.4947, 0.06256, 0.6147, 0.1291, 0.5986, 0.1298, 0.6099, 0.08453, 0.5986, 0.1298, 0.5862, 0.1322, 0.5807, 0.08166, 0.6629, 0.1643, 0.6607, 0.2, 0.6418, 0.1616, 0.6607, 0.2, 0.6319, 0.1655, 0.6368, 0.1635, 0.6607, 0.2, 0.6225, 0.1743, 0.6272, 0.1699, 0.7464, 0.189, 0.7419, 0.2244, 0.7308, 0.2212, 0.7157, 0.2336, 0.71, 0.2261, 0.7139, 0.2164, 0.7176, 0.2287, 0.8544, 0.3876, 0.8418, 0.3784, 0.8581, 0.3658, 0.8939, 0.3561, 0.8581, 0.3658, 0.8562, 0.3582, 0.8716, 0.3324, 0.8562, 0.3582, 0.8543, 0.3506, 0.8716, 0.3324, 0.8543, 0.3506, 0.8524, 0.3431, 0.8716, 0.3324, 0.6943, 0.2025, 0.6799, 0.1966, 0.7185, 0.1803, 0.4601, 0.3509, 0.471, 0.3688, 0.4653, 0.3722, 0.4543, 0.3542, 0.8453, 0.5593, 0.8443, 0.5206, 0.8697, 0.5155, 0.8709, 0.563, 0.845, 0.563, 0.8453, 0.5593, 0.8709, 0.563, 0.7931, 0.5629, 0.7941, 0.552, 0.8197, 0.5557, 0.819, 0.5629, 0.819, 0.5629, 0.8197, 0.5557, 0.8453, 0.5593, 0.845, 0.563, 0.7941, 0.552, 0.7934, 0.531, 0.8188, 0.5258, 0.8197, 0.5557, 0.8197, 0.5557, 0.8188, 0.5258, 0.8443, 0.5206, 0.8453, 0.5593, 0.3654, 0.6155, 0.3596, 0.6696, 0.3214, 0.6646, 0.3234, 0.6198, 0.3234, 0.6198, 0.3214, 0.6646, 0.2832, 0.6595, 0.2814, 0.6241, 0.252, 0.6851, 0.2842, 0.6987, 0.2889, 0.7397, 0.2625, 0.7302, 0.2842, 0.6987, 0.3165, 0.7124, 0.3154, 0.7491, 0.2889, 0.7397, 0.3596, 0.6696, 0.3487, 0.726, 0.3165, 0.7124, 0.3214, 0.6646, 0.3214, 0.6646, 0.3165, 0.7124, 0.2842, 0.6987, 0.2832, 0.6595, 0.5822, 0.4224, 0.5954, 0.3755, 0.6671, 0.3576, 0.6466, 0.4054, 0.5954, 0.3755, 0.6086, 0.3286, 0.6349, 0.3223, 0.6613, 0.316, 0.6876, 0.3097, 0.6671, 0.3576, 0.9744, 0.4929, 0.9744, 0.5488, 0.9485, 0.5424, 0.9508, 0.4871, 0.9744, 0.5488, 0.9744, 0.6047, 0.9461, 0.5977, 0.9485, 0.5424, 0.8718, 0.8463, 0.8314, 0.8312, 0.8337, 0.7987, 0.8717, 0.812, 0.8314, 0.8312, 0.791, 0.8162, 0.7958, 0.7853, 0.8337, 0.7987, 0.06179, 0.7777, 0.09991, 0.75, 0.1128, 0.7636, 0.07865, 0.7931, 0.8297, 0.8511, 0.7879, 0.8321, 0.791, 0.8162, 0.8314, 0.8312, 0.4994, 0.8356, 0.5029, 0.8628, 0.4925, 0.8734, 0.4859, 0.8495, 0.4859, 0.8495, 0.4925, 0.8734, 0.4821, 0.8839, 0.4723, 0.8634, 0.2686, 0.7541, 0.2905, 0.7627, 0.2892, 0.7753, 0.2696, 0.7663, 0.4524, 0.8456, 0.4683, 0.8276, 0.4782, 0.8367, 0.4627, 0.852, 0.2393, 0.5874, 0.2651, 0.5825, 0.2705, 0.6042, 0.2394, 0.6049, 0.2651, 0.5825, 0.2909, 0.5776, 0.3015, 0.6035, 0.2705, 0.6042, 0.8992, 0.02557, 0.8992, 0.1148, 0.8082, 0.08058, 0.7976, 0.02654, 0.8992, 0.1148, 0.8992, 0.204, 0.8189, 0.1346, 0.8082, 0.08058, 0.9508, 0.4871, 0.9485, 0.5424, 0.9239, 0.5382, 0.9229, 0.4823, 0.9485, 0.5424, 0.9461, 0.5977, 0.9249, 0.594, 0.9239, 0.5382, 0.02568, 0.6032, 0.0792, 0.5826, 0.07976, 0.6065, 0.02557, 0.626, 0.0792, 0.5826, 0.1327, 0.5619, 0.134, 0.5871, 0.07976, 0.6065, 0.0478, 0.7565, 0.08876, 0.7305, 0.09991, 0.75, 0.06179, 0.7777, 0.08876, 0.7305, 0.1297, 0.7045, 0.138, 0.7223, 0.09991, 0.75, 0.02948, 0.6766, 0.07715, 0.654, 0.08138, 0.7059, 0.03829, 0.7315, 0.07715, 0.654, 0.1248, 0.6314, 0.1245, 0.6803, 0.08138, 0.7059, 0.8717, 0.812, 0.8337, 0.7987, 0.8378, 0.738, 0.8715, 0.7448, 0.8337, 0.7987, 0.7958, 0.7853, 0.8042, 0.7312, 0.8378, 0.738, 0.5036, 0.3787, 0.5095, 0.3962, 0.4817, 0.3967, 0.4885, 0.3824, 0.5095, 0.3962, 0.5154, 0.4137, 0.4748, 0.411, 0.4817, 0.3967, 0.3709, 0.6033, 0.3654, 0.6155, 0.3234, 0.6198, 0.3015, 0.6035, 0.3325, 0.6028, 0.3015, 0.6035, 0.3234, 0.6198, 0.2814, 0.6241, 0.2705, 0.6042, 0.5824, 0.3141, 0.6086, 0.3286, 0.5095, 0.3962, 0.543, 0.3464, 0.6152, 0.3052, 0.6086, 0.3286, 0.5824, 0.3141, 0.5954, 0.3755, 0.5822, 0.4224, 0.5213, 0.4312, 0.5154, 0.4137, 0.6086, 0.3286, 0.5954, 0.3755, 0.5154, 0.4137, 0.5095, 0.3962, 0.8715, 0.7448, 0.8378, 0.738, 0.839, 0.6798, 0.8718, 0.687, 0.8378, 0.738, 0.8042, 0.7312, 0.8063, 0.6725, 0.839, 0.6798, 0.7851, 0.5115, 0.8128, 0.5017, 0.8177, 0.5191, 0.7916, 0.5209, 0.788, 0.5211, 0.8128, 0.5017, 0.8404, 0.492, 0.8437, 0.5173, 0.8177, 0.5191, 0.03829, 0.7315, 0.08138, 0.7059, 0.08876, 0.7305, 0.0478, 0.7565, 0.08138, 0.7059, 0.1245, 0.6803, 0.1297, 0.7045, 0.08876, 0.7305, 0.8697, 0.5155, 0.8443, 0.5206, 0.8437, 0.5173, 0.8443, 0.5206, 0.8188, 0.5258, 0.8177, 0.5191, 0.8437, 0.5173, 0.02557, 0.626, 0.07976, 0.6065, 0.07715, 0.654, 0.02948, 0.6766, 0.07976, 0.6065, 0.134, 0.5871, 0.1248, 0.6314, 0.07715, 0.654, 0.4938, 0.8214, 0.4994, 0.8356, 0.4859, 0.8495, 0.4782, 0.8367, 0.4782, 0.8367, 0.4859, 0.8495, 0.4723, 0.8634, 0.4627, 0.852, 0.5029, 0.8628, 0.5017, 0.9044, 0.4966, 0.9088, 0.4925, 0.8734, 0.4925, 0.8734, 0.4966, 0.9088, 0.4916, 0.9133, 0.4821, 0.8839, 0.8714, 0.6239, 0.8417, 0.6173, 0.845, 0.563, 0.8709, 0.563, 0.8417, 0.6173, 0.8121, 0.6107, 0.819, 0.5629, 0.845, 0.563, 0.02769, 0.5744, 0.08117, 0.5592, 0.0792, 0.5826, 0.02568, 0.6032, 0.08117, 0.5592, 0.1347, 0.5441, 0.1327, 0.5619, 0.0792, 0.5826, 0.8718, 0.687, 0.839, 0.6798, 0.8417, 0.6173, 0.8714, 0.6239, 0.839, 0.6798, 0.8063, 0.6725, 0.8121, 0.6107, 0.8417, 0.6173, 0.5873, 0.2803, 0.5678, 0.3036, 0.5497, 0.2908, 0.5679, 0.275, 0.5678, 0.3036, 0.5484, 0.3269, 0.5316, 0.3066, 0.5497, 0.2908, 0.2625, 0.7302, 0.2889, 0.7397, 0.2905, 0.7627, 0.2686, 0.7541, 0.2889, 0.7397, 0.3154, 0.7491, 0.3124, 0.7713, 0.2905, 0.7627, 0.6045, 0.281, 0.6218, 0.2817, 0.5824, 0.3141, 0.5678, 0.3036, 0.5824, 0.3141, 0.543, 0.3464, 0.5484, 0.3269, 0.4471, 0.4823, 0.5297, 0.5176, 0.5297, 0.7251, 0.4471, 0.7585, 0.5297, 0.5176, 0.6124, 0.5529, 0.6124, 0.6917, 0.5297, 0.7251, 0.6466, 0.4054, 0.6671, 0.3576, 0.7434, 0.3394, 0.7464, 0.3792, 0.6671, 0.3576, 0.6876, 0.3097, 0.7405, 0.2996, 0.7434, 0.3394, 0.4916, 0.9133, 0.4966, 0.9088, 0.4911, 0.9207, 0.4865, 0.9177, 0.4916, 0.9133, 0.4911, 0.9207, 0.6884, 0.2371, 0.6683, 0.2288, 0.6927, 0.2303, 0.6927, 0.2303, 0.6683, 0.2288, 0.6939, 0.2248, 0.708, 0.262, 0.7053, 0.2505, 0.7096, 0.2491, 0.6764, 0.2612, 0.658, 0.2548, 0.688, 0.2508, 0.7096, 0.2491, 0.7053, 0.2505, 0.7077, 0.2371, 0.7053, 0.2505, 0.6884, 0.2371, 0.7077, 0.2371, 0.688, 0.2508, 0.658, 0.2548, 0.6755, 0.2463, 0.7145, 0.2391, 0.7077, 0.2371, 0.71, 0.2261, 0.7157, 0.2336, 0.7145, 0.2457, 0.7145, 0.2391, 0.7213, 0.241, 0.7145, 0.2457, 0.7213, 0.241, 0.7171, 0.2487, 0.7375, 0.2598, 0.708, 0.262, 0.7211, 0.2543, 0.708, 0.262, 0.7096, 0.2491, 0.7211, 0.2543, 0.7294, 0.2504, 0.7375, 0.2598, 0.7211, 0.2543, 0.7171, 0.2487, 0.7176, 0.2287, 0.7139, 0.2164, 0.7308, 0.2212, 0.7261, 0.2311, 0.7294, 0.2504, 0.7213, 0.241, 0.7261, 0.2311, 0.7139, 0.2164, 0.7464, 0.189, 0.7308, 0.2212, 0.7419, 0.2244, 0.7375, 0.2598, 0.7308, 0.2212, 0.7375, 0.2598, 0.7294, 0.2504, 0.7261, 0.2311, 0.7308, 0.2212, 0.7213, 0.241, 0.7176, 0.2287, 0.7261, 0.2311, 0.7213, 0.241, 0.7294, 0.2504, 0.7171, 0.2487, 0.7096, 0.2491, 0.7145, 0.2457, 0.7171, 0.2487, 0.7211, 0.2543, 0.7096, 0.2491, 0.7077, 0.2371, 0.7145, 0.2391, 0.7145, 0.2457, 0.7213, 0.241, 0.7145, 0.2391, 0.7157, 0.2336, 0.7213, 0.241, 0.7157, 0.2336, 0.7176, 0.2287, 0.6882, 0.257, 0.688, 0.2508, 0.7053, 0.2505, 0.708, 0.262, 0.6872, 0.2644, 0.6882, 0.257, 0.3699, 0.8771, 0.3656, 0.8785, 0.3668, 0.8536, 0.3704, 0.8499, 0.7053, 0.2505, 0.688, 0.2508, 0.6884, 0.2371, 0.3681, 0.901, 0.3642, 0.8978, 0.3656, 0.8785, 0.3699, 0.8771, 0.3595, 0.866, 0.3614, 0.8816, 0.3493, 0.8864, 0.3601, 0.9225, 0.3642, 0.8978, 0.3681, 0.901, 0.3614, 0.8816, 0.3602, 0.8937, 0.3493, 0.8864, 0.6649, 0.2719, 0.6901, 0.2661, 0.6978, 0.2859, 0.6433, 0.2769, 0.6649, 0.2719, 0.6631, 0.294, 0.6218, 0.2817, 0.6433, 0.2769, 0.6391, 0.2996, 0.6152, 0.3052, 0.6391, 0.2996, 0.6349, 0.3223, 0.6391, 0.2996, 0.6631, 0.294, 0.6613, 0.316, 0.6631, 0.294, 0.6978, 0.2859, 0.6876, 0.3097, 0.6978, 0.2859, 0.6901, 0.2661, 0.708, 0.262, 0.6613, 0.316, 0.6631, 0.294, 0.6876, 0.3097, 0.6349, 0.3223, 0.6391, 0.2996, 0.6613, 0.316, 0.6152, 0.3052, 0.6218, 0.2817, 0.6391, 0.2996, 0.6631, 0.294, 0.6649, 0.2719, 0.6978, 0.2859, 0.6086, 0.3286, 0.6152, 0.3052, 0.6349, 0.3223, 0.6218, 0.2817, 0.6152, 0.3052, 0.5824, 0.3141, 0.6978, 0.2859, 0.7375, 0.2598, 0.739, 0.2797, 0.6876, 0.3097, 0.6978, 0.2859, 0.7405, 0.2996, 0.6124, 0.5529, 0.6537, 0.5706, 0.6537, 0.675, 0.6124, 0.6917, 0.7405, 0.2996, 0.6978, 0.2859, 0.739, 0.2797, 0.8113, 0.262, 0.8558, 0.2586, 0.8467, 0.3204, 0.81, 0.3309, 0.03242, 0.944, 0.02557, 0.8512, 0.03242, 0.8442, 0.8189, 0.1346, 0.8992, 0.204, 0.8295, 0.1887, 0.9528, 0.06674, 0.9503, 0.04884, 0.9564, 0.05285, 0.9576, 0.06399, 0.3668, 0.8536, 0.3656, 0.8785, 0.3614, 0.8816, 0.3595, 0.866, 0.9503, 0.04884, 0.9531, 0.02557, 0.9576, 0.04408, 0.6529, 0.9491, 0.6456, 0.9361, 0.6529, 0.9298, 0.6882, 0.257, 0.6764, 0.2612, 0.688, 0.2508, 0.708, 0.262, 0.6882, 0.257, 0.7053, 0.2505, 0.3704, 0.9233, 0.3601, 0.9225, 0.3681, 0.901, 0.6882, 0.257, 0.6872, 0.2644, 0.6764, 0.2612, 0.6355, 0.262, 0.6233, 0.2713, 0.5942, 0.241, 0.954, 0.2856, 0.9535, 0.2653, 0.9604, 0.2719, 0.961, 0.2885, 0.6233, 0.2713, 0.6108, 0.2755, 0.5942, 0.241, 0.5873, 0.2803, 0.6045, 0.281, 0.5824, 0.3141, 0.5678, 0.3036, 0.9604, 0.2719, 0.9535, 0.2653, 0.961, 0.2551, 0.6066, 0.216, 0.6433, 0.2207, 0.5942, 0.241, 0.6355, 0.262, 0.6433, 0.2207, 0.6567, 0.2215, 0.6433, 0.2207, 0.6607, 0.2, 0.6683, 0.2096, 0.6567, 0.2215, 0.7077, 0.2371, 0.6927, 0.2303, 0.6939, 0.2248, 0.71, 0.2261, 0.6683, 0.2288, 0.6931, 0.2156, 0.6939, 0.2248, 0.6931, 0.2156, 0.6866, 0.2043, 0.7139, 0.2164, 0.661, 0.2246, 0.6735, 0.2143, 0.6683, 0.2288, 0.6931, 0.2156, 0.6683, 0.2288, 0.6735, 0.2143, 0.7077, 0.2371, 0.6884, 0.2371, 0.6927, 0.2303, 0.658, 0.2548, 0.654, 0.2379, 0.66, 0.2373, 0.7139, 0.2164, 0.6866, 0.2043, 0.6943, 0.2025, 0.654, 0.2379, 0.6355, 0.262, 0.6567, 0.2215, 0.6607, 0.2, 0.6629, 0.1643, 0.6799, 0.1966, 0.6866, 0.2043, 0.6607, 0.2, 0.6799, 0.1966, 0.7185, 0.1803, 0.7139, 0.2164, 0.6943, 0.2025, 0.9585, 0.3553, 0.9535, 0.3491, 0.9585, 0.3397, 0.6683, 0.2288, 0.6648, 0.2461, 0.66, 0.2373, 0.654, 0.2379, 0.6567, 0.2215, 0.661, 0.2246, 0.66, 0.2373, 0.6866, 0.2043, 0.6931, 0.2156, 0.6735, 0.2143, 0.6648, 0.2461, 0.6884, 0.2371, 0.6755, 0.2463, 0.6683, 0.2096, 0.6866, 0.2043, 0.6735, 0.2143, 0.6567, 0.2215, 0.6683, 0.2096, 0.661, 0.2246, 0.9564, 0.05285, 0.9503, 0.04884, 0.9576, 0.04408, 0.658, 0.2548, 0.649, 0.2549, 0.654, 0.2379, 0.6355, 0.262, 0.649, 0.2549, 0.6416, 0.266, 0.6648, 0.2461, 0.658, 0.2548, 0.66, 0.2373, 0.1516, 0.9538, 0.146, 0.9467, 0.1516, 0.9332, 0.6884, 0.2371, 0.688, 0.2508, 0.6755, 0.2463, 0.2963, 0.8421, 0.291, 0.8536, 0.2414, 0.8575, 0.2412, 0.8507, 0.241, 0.8439, 0.1681, 0.8821, 0.1584, 0.8804, 0.1584, 0.8442, 0.1681, 0.8477, 0.5806, 0.183, 0.5796, 0.139, 0.6091, 0.1843, 0.2717, 0.8972, 0.2416, 0.8972, 0.2412, 0.89, 0.2708, 0.8876, 0.6472, 0.8492, 0.6488, 0.8406, 0.6902, 0.8399, 0.6892, 0.8477, 0.09401, 0.9173, 0.08827, 0.9081, 0.09484, 0.9062, 0.6162, 0.1906, 0.5806, 0.183, 0.598, 0.1607, 0.6225, 0.1743, 0.2708, 0.8876, 0.2412, 0.89, 0.2407, 0.8831, 0.2759, 0.8762, 0.1584, 0.8804, 0.1497, 0.8793, 0.146, 0.8448, 0.1584, 0.8442, 0.291, 0.8536, 0.2826, 0.8663, 0.2393, 0.8734, 0.2414, 0.8575, 0.2826, 0.8663, 0.2759, 0.8762, 0.2407, 0.8831, 0.2393, 0.8734, 0.6468, 0.8628, 0.6456, 0.8579, 0.6882, 0.8555, 0.6892, 0.8604, 0.654, 0.8787, 0.6479, 0.8677, 0.6902, 0.8653, 0.6891, 0.876, 0.6488, 0.8406, 0.6536, 0.8131, 0.6718, 0.8097, 0.6902, 0.8399, 0.5945, 0.8097, 0.5945, 0.8397, 0.5772, 0.8371, 0.5726, 0.8599, 0.5703, 0.8738, 0.5568, 0.8657, 0.554, 0.851, 0.5733, 0.8528, 0.5726, 0.8599, 0.554, 0.851, 0.5544, 0.8449, 0.5703, 0.8738, 0.5642, 0.8926, 0.5599, 0.8807, 0.5759, 0.8412, 0.5742, 0.8467, 0.5548, 0.8387, 0.5572, 0.8321, 0.5934, 0.8478, 0.5923, 0.8559, 0.5742, 0.8467, 0.5759, 0.8412, 0.5809, 0.8842, 0.5764, 0.892, 0.5642, 0.8926, 0.5703, 0.8738, 0.5894, 0.8619, 0.5865, 0.8679, 0.5726, 0.8599, 0.5733, 0.8528, 0.5865, 0.8679, 0.5809, 0.8842, 0.5703, 0.8738, 0.5726, 0.8599, 0.5595, 0.8255, 0.5945, 0.8097, 0.5772, 0.8371, 0.08355, 0.8783, 0.0871, 0.8667, 0.09484, 0.8665, 0.09451, 0.8782, 0.08507, 0.8946, 0.08355, 0.8783, 0.09451, 0.8782, 0.09398, 0.8932, 0.08827, 0.9081, 0.08507, 0.8946, 0.09398, 0.8932, 0.09484, 0.9062, 0.2982, 0.831, 0.2963, 0.8421, 0.241, 0.8439, 0.9324, 0.9013, 0.9324, 0.9487, 0.9187, 0.9047, 0.9256, 0.903, 0.5903, 0.1988, 0.5806, 0.183, 0.6091, 0.1843, 0.08862, 0.8534, 0.0911, 0.8442, 0.09433, 0.8538, 0.0871, 0.8667, 0.08862, 0.8534, 0.09433, 0.8538, 0.09484, 0.8665, 0.5764, 0.892, 0.5728, 0.8973, 0.5642, 0.8926, 0.5728, 0.8973, 0.5691, 0.9029, 0.5642, 0.8926, 0.5568, 0.8657, 0.5703, 0.8738, 0.5599, 0.8807, 0.5945, 0.8397, 0.5934, 0.8478, 0.5759, 0.8412, 0.5772, 0.8371, 0.5772, 0.8371, 0.5759, 0.8412, 0.5572, 0.8321, 0.5595, 0.8255, 0.6456, 0.8579, 0.6472, 0.8492, 0.6892, 0.8477, 0.6882, 0.8555, 0.8733, 0.4064, 0.8688, 0.4005, 0.8997, 0.3712, 0.9023, 0.3763, 0.6319, 0.1655, 0.6607, 0.2, 0.6272, 0.1699, 0.5923, 0.8559, 0.5894, 0.8619, 0.5733, 0.8528, 0.5742, 0.8467, 0.5742, 0.8467, 0.5733, 0.8528, 0.5544, 0.8449, 0.5548, 0.8387, 0.6479, 0.8677, 0.6468, 0.8628, 0.6892, 0.8604, 0.6902, 0.8653, 0.8644, 0.3947, 0.8594, 0.3912, 0.8955, 0.3612, 0.8971, 0.3662, 0.6418, 0.1616, 0.6607, 0.2, 0.6368, 0.1635, 0.5484, 0.3269, 0.543, 0.3464, 0.5289, 0.3502])
me_cube_001.update()

# ---- objects
ob_prairiemoundtain = bpy.data.objects.new('PrairieMoundtain', me_cube_001)

# ---- transforms, parenting, visibility, modifiers, constraints
ob_prairiemoundtain.location = (0.0, 0.0, 0.0)
_m = ob_prairiemoundtain.modifiers.new('Auto Smooth', 'NODES')
_m.node_group = ng_auto_smooth
_gi = [s.identifier for s in ng_auto_smooth.interface.items_tree if s.item_type == 'SOCKET' and s.in_out == 'INPUT']
_m[_gi[1]] = 0.5236  # Angle

# ---- collection membership
col_collection.objects.link(ob_prairiemoundtain)

# ---- scene / render settings (as saved in the file)
scene.frame_start = 1; scene.frame_end = 250; scene.frame_set(1)
scene.render.engine = 'BLENDER_EEVEE_NEXT'
scene.cycles.sampling_pattern = 'TABULATED_SOBOL'
scene.cycles.use_light_tree = False
scene.view_settings.view_transform = 'Filmic'
bpy.context.view_layer.update()

# ---- added for rendering (the .blend has no active camera and no usable light): camera, sun
cam_auto = bpy.data.cameras.new('AutoCamera')
cam_auto.lens = 50.0
cam_auto.sensor_width = 36.0
cam_auto.clip_end = 1000.0
ob_auto_camera = bpy.data.objects.new('AutoCamera', cam_auto)
scene.collection.objects.link(ob_auto_camera)
ob_auto_camera.location = (38.8845, -40.2169, 38.1387)
ob_auto_camera.rotation_euler = (1.09748, -7.21219e-08, 0.694738)
scene.camera = ob_auto_camera
light_auto_sun = bpy.data.lights.new('AutoSun', 'SUN')
light_auto_sun.energy = 3.0
light_auto_sun.angle = 0.0523599
ob_auto_sun = bpy.data.objects.new('AutoSun', light_auto_sun)
scene.collection.objects.link(ob_auto_sun)
ob_auto_sun.rotation_euler = (0.872665, 0.174533, 0.523599)
bpy.context.view_layer.update()
